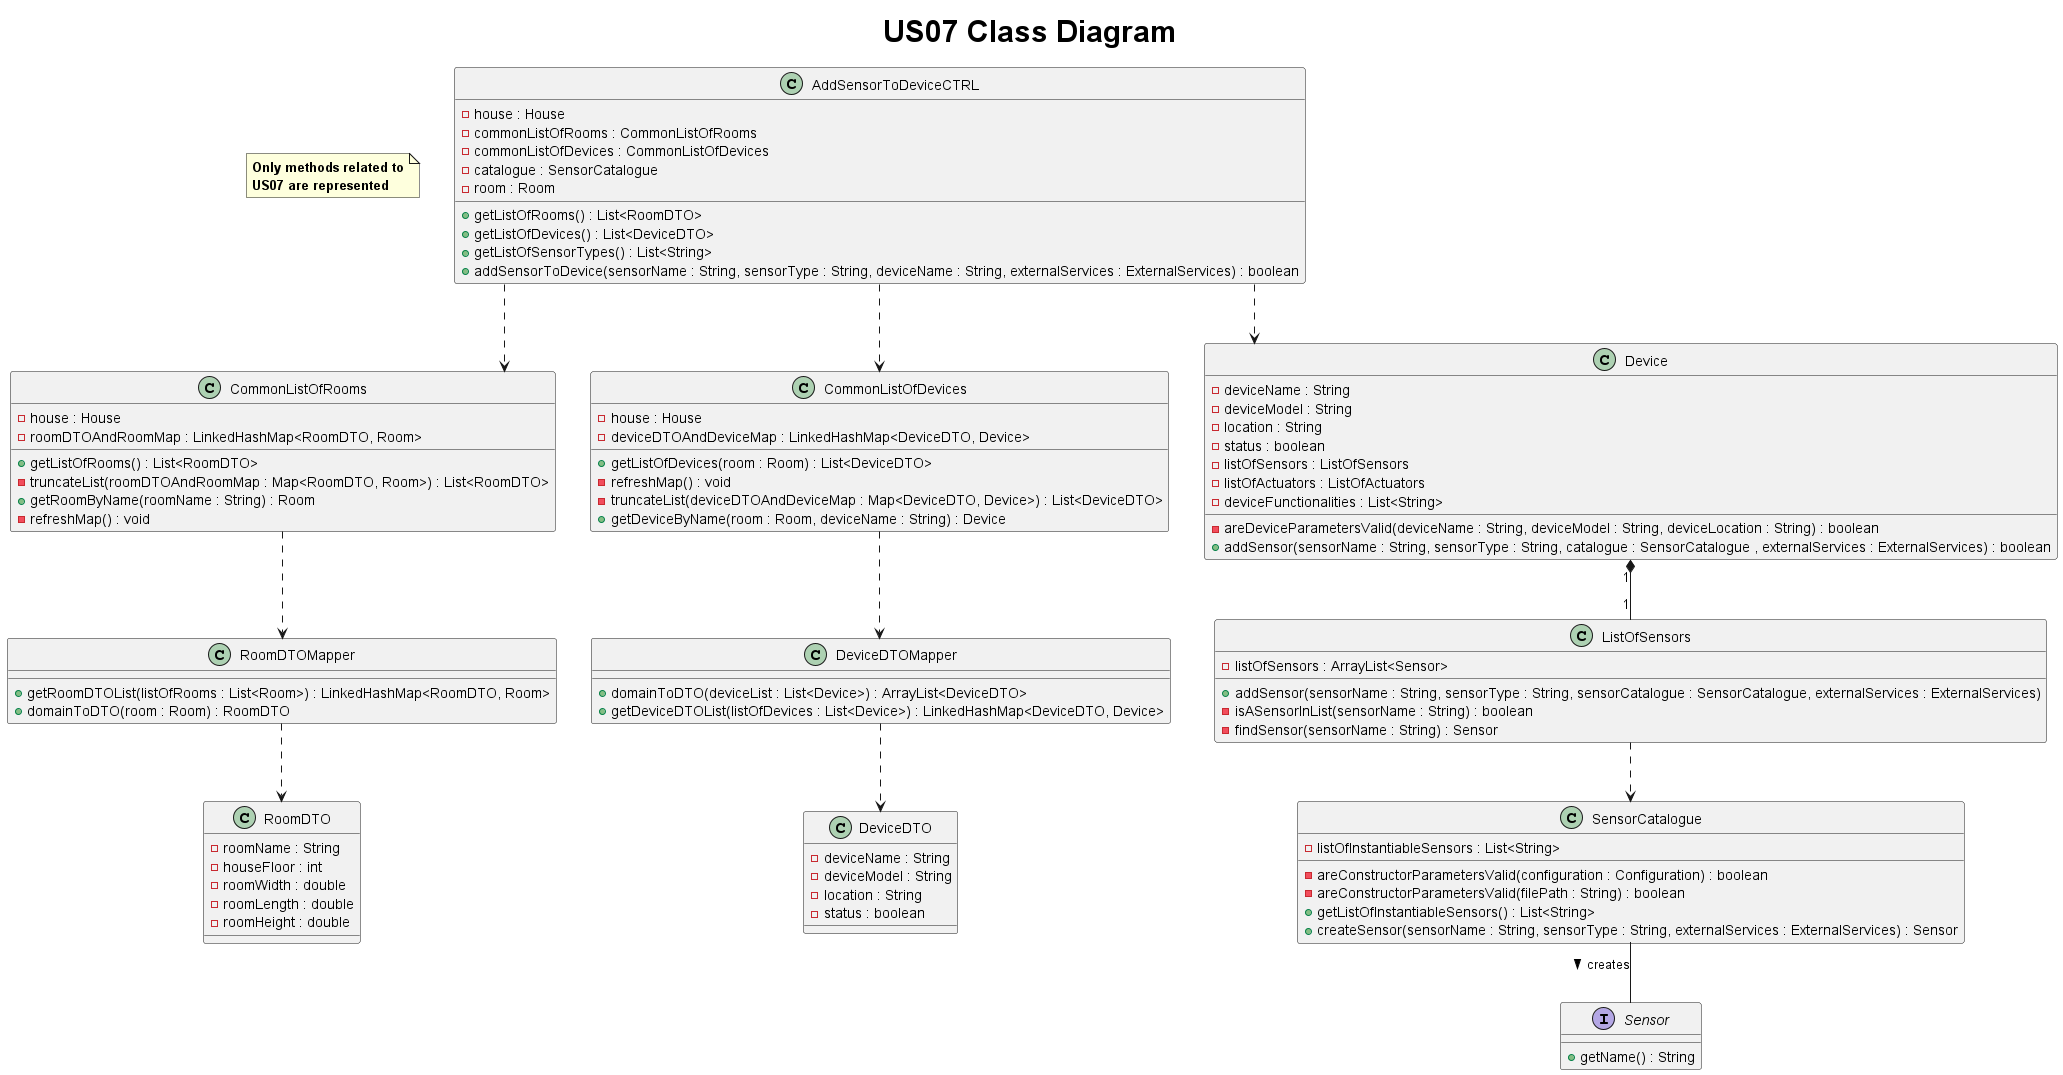

The diagram above was rendered by PlantUML. Its source (embedded in the PNG):
@startuml
title <size: 30> US07 Class Diagram
skinparam linetype ortho

note "<b>Only methods related to\n<b>US07 are represented" as 1
class AddSensorToDeviceCTRL {
    - house : House
    - commonListOfRooms : CommonListOfRooms
    - commonListOfDevices : CommonListOfDevices
    - catalogue : SensorCatalogue
    - room : Room

    + getListOfRooms() : List<RoomDTO>
    + getListOfDevices() : List<DeviceDTO>
    + getListOfSensorTypes() : List<String>
    + addSensorToDevice(sensorName : String, sensorType : String, deviceName : String, externalServices : ExternalServices) : boolean
}

class ListOfSensors {
    - listOfSensors : ArrayList<Sensor>

    + addSensor(sensorName : String, sensorType : String, sensorCatalogue : SensorCatalogue, externalServices : ExternalServices)
    - isASensorInList(sensorName : String) : boolean
    - findSensor(sensorName : String) : Sensor

}

class SensorCatalogue {
    - listOfInstantiableSensors : List<String>

    - areConstructorParametersValid(configuration : Configuration) : boolean
    - areConstructorParametersValid(filePath : String) : boolean
    + getListOfInstantiableSensors() : List<String>
    + createSensor(sensorName : String, sensorType : String, externalServices : ExternalServices) : Sensor


}

interface Sensor {

    + getName() : String

}

class CommonListOfRooms {
    - house : House
    - roomDTOAndRoomMap : LinkedHashMap<RoomDTO, Room>
    + getListOfRooms() : List<RoomDTO>
    - truncateList(roomDTOAndRoomMap : Map<RoomDTO, Room>) : List<RoomDTO>
    + getRoomByName(roomName : String) : Room
    - refreshMap() : void
}

class CommonListOfDevices {
    - house : House
    - deviceDTOAndDeviceMap : LinkedHashMap<DeviceDTO, Device>
    + getListOfDevices(room : Room) : List<DeviceDTO>
    - refreshMap() : void
    - truncateList(deviceDTOAndDeviceMap : Map<DeviceDTO, Device>) : List<DeviceDTO>
    + getDeviceByName(room : Room, deviceName : String) : Device
}

class RoomDTOMapper {
    + getRoomDTOList(listOfRooms : List<Room>) : LinkedHashMap<RoomDTO, Room>
    + domainToDTO(room : Room) : RoomDTO
}

class RoomDTO{
           - roomName : String
           - houseFloor : int
           - roomWidth : double
           - roomLength : double
           - roomHeight : double
       }

class Device {
    - deviceName : String
    - deviceModel : String
    - location : String
    - status : boolean
    - listOfSensors : ListOfSensors
    - listOfActuators : ListOfActuators
    - deviceFunctionalities : List<String>
    - areDeviceParametersValid(deviceName : String, deviceModel : String, deviceLocation : String) : boolean
    + addSensor(sensorName : String, sensorType : String, catalogue : SensorCatalogue , externalServices : ExternalServices) : boolean

}

class DeviceDTOMapper {
    + domainToDTO(deviceList : List<Device>) : ArrayList<DeviceDTO>
    + getDeviceDTOList(listOfDevices : List<Device>) : LinkedHashMap<DeviceDTO, Device>

}

class DeviceDTO{
           - deviceName : String
           - deviceModel : String
           - location : String
           - status : boolean
           }

       AddSensorToDeviceCTRL ..> CommonListOfRooms
       AddSensorToDeviceCTRL ..> Device
       Device  "1" *-- "1" ListOfSensors
       ListOfSensors ..> SensorCatalogue
       SensorCatalogue -- Sensor : creates >
       CommonListOfRooms ..> RoomDTOMapper
       AddSensorToDeviceCTRL..> CommonListOfDevices
       CommonListOfDevices ..> DeviceDTOMapper
       DeviceDTOMapper ..> DeviceDTO
       RoomDTOMapper ..> RoomDTO

@enduml